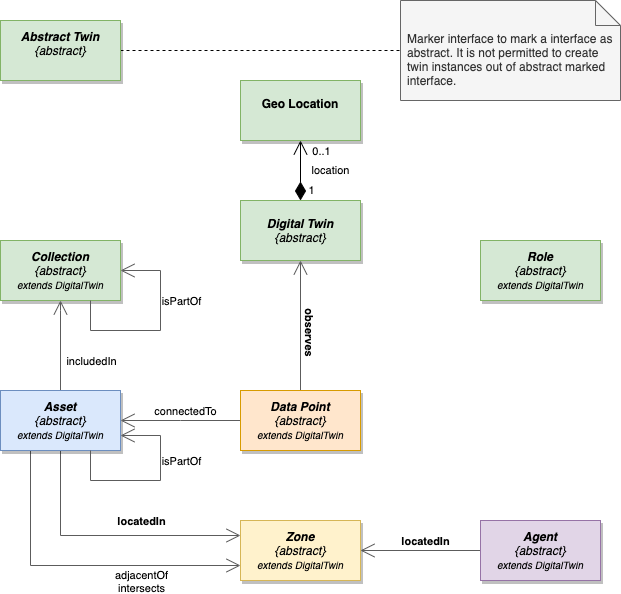

The diagram above was exported from draw.io. Its source (the exported page's mxGraphModel, read from the mxfile embedded in the PNG):
<mxGraphModel dx="1935" dy="2096" grid="1" gridSize="10" guides="1" tooltips="1" connect="1" arrows="1" fold="1" page="1" pageScale="1" pageWidth="827" pageHeight="1169" math="0" shadow="0">
  <root>
    <mxCell id="0" />
    <mxCell id="1" parent="0" />
    <mxCell id="100" value="location" style="edgeStyle=orthogonalEdgeStyle;rounded=0;orthogonalLoop=1;jettySize=auto;html=1;entryX=0.5;entryY=1;entryDx=0;entryDy=0;strokeWidth=1;endFill=0;endArrow=open;endSize=12;startFill=1;startSize=16;startArrow=diamondThin;" parent="1" source="39" target="99" edge="1">
      <mxGeometry y="-30" relative="1" as="geometry">
        <mxPoint as="offset" />
      </mxGeometry>
    </mxCell>
    <mxCell id="101" value="0..1" style="edgeLabel;html=1;align=center;verticalAlign=middle;resizable=0;points=[];" parent="100" vertex="1" connectable="0">
      <mxGeometry x="0.7333" y="-3" relative="1" as="geometry">
        <mxPoint x="17" y="2" as="offset" />
      </mxGeometry>
    </mxCell>
    <mxCell id="102" value="1" style="edgeLabel;html=1;align=center;verticalAlign=middle;resizable=0;points=[];" parent="100" vertex="1" connectable="0">
      <mxGeometry x="-0.6333" y="2" relative="1" as="geometry">
        <mxPoint x="12" as="offset" />
      </mxGeometry>
    </mxCell>
    <mxCell id="39" value="Digital Twin&lt;br&gt;&lt;span style=&quot;font-weight: normal&quot;&gt;{abstract}&lt;/span&gt;" style="rounded=0;whiteSpace=wrap;html=1;fontStyle=3;shadow=1;fillColor=#d5e8d4;strokeColor=#82b366;" parent="1" vertex="1">
      <mxGeometry x="-520" y="120" width="120" height="60" as="geometry" />
    </mxCell>
    <mxCell id="41" value="Collection&lt;br&gt;&lt;span style=&quot;font-weight: 400&quot;&gt;{abstract}&lt;br&gt;&lt;font style=&quot;font-size: 10px&quot;&gt;extends DigitalTwin&lt;/font&gt;&lt;br&gt;&lt;/span&gt;" style="rounded=0;whiteSpace=wrap;html=1;fontStyle=3;shadow=1;fillColor=#d5e8d4;strokeColor=#82b366;" parent="1" vertex="1">
      <mxGeometry x="-760" y="160" width="120" height="60" as="geometry" />
    </mxCell>
    <mxCell id="43" value="Role&lt;br&gt;&lt;span style=&quot;font-weight: 400&quot;&gt;{abstract}&lt;br&gt;&lt;/span&gt;&lt;span style=&quot;font-size: 10px ; font-weight: 400&quot;&gt;extends DigitalTwin&lt;/span&gt;&lt;span style=&quot;font-weight: 400&quot;&gt;&lt;br&gt;&lt;/span&gt;" style="rounded=0;whiteSpace=wrap;html=1;fontStyle=3;shadow=1;fillColor=#d5e8d4;strokeColor=#82b366;" parent="1" vertex="1">
      <mxGeometry x="-280" y="160" width="120" height="60" as="geometry" />
    </mxCell>
    <mxCell id="70" style="edgeStyle=orthogonalEdgeStyle;rounded=0;orthogonalLoop=1;jettySize=auto;html=1;entryX=1;entryY=0.5;entryDx=0;entryDy=0;startArrow=none;startFill=0;startSize=30;endArrow=open;endFill=0;endSize=12;strokeWidth=1;strokeColor=#5C5C5C;" parent="1" source="48" target="52" edge="1">
      <mxGeometry relative="1" as="geometry">
        <Array as="points" />
      </mxGeometry>
    </mxCell>
    <mxCell id="81" value="locatedIn" style="edgeLabel;html=1;align=center;verticalAlign=middle;resizable=0;points=[];fontStyle=1" parent="70" vertex="1" connectable="0">
      <mxGeometry x="0.1273" y="-1" relative="1" as="geometry">
        <mxPoint x="12" y="-9" as="offset" />
      </mxGeometry>
    </mxCell>
    <mxCell id="48" value="&lt;i&gt;Agent&lt;/i&gt;&lt;br&gt;&lt;span style=&quot;font-style: italic ; font-weight: 400&quot;&gt;{abstract}&lt;br&gt;&lt;/span&gt;&lt;span style=&quot;font-size: 10px ; font-style: italic ; font-weight: 400&quot;&gt;extends DigitalTwin&lt;/span&gt;&lt;span style=&quot;font-style: italic ; font-weight: 400&quot;&gt;&lt;br&gt;&lt;/span&gt;" style="rounded=0;whiteSpace=wrap;html=1;fontStyle=1;shadow=1;fillColor=#e1d5e7;strokeColor=#9673a6;" parent="1" vertex="1">
      <mxGeometry x="-280" y="440" width="120" height="60" as="geometry" />
    </mxCell>
    <mxCell id="52" value="&lt;i&gt;Zone&lt;/i&gt;&lt;br&gt;&lt;span style=&quot;font-style: italic ; font-weight: 400&quot;&gt;{abstract}&lt;br&gt;&lt;/span&gt;&lt;span style=&quot;font-size: 10px ; font-style: italic ; font-weight: 400&quot;&gt;extends DigitalTwin&lt;/span&gt;&lt;span style=&quot;font-style: italic ; font-weight: 400&quot;&gt;&lt;br&gt;&lt;/span&gt;" style="rounded=0;whiteSpace=wrap;html=1;fontStyle=1;shadow=1;fillColor=#fff2cc;strokeColor=#d6b656;" parent="1" vertex="1">
      <mxGeometry x="-520" y="440" width="120" height="60" as="geometry" />
    </mxCell>
    <mxCell id="71" style="edgeStyle=orthogonalEdgeStyle;rounded=0;orthogonalLoop=1;jettySize=auto;html=1;startArrow=none;startFill=0;startSize=30;endArrow=open;endFill=0;endSize=12;strokeWidth=1;strokeColor=#5C5C5C;exitX=0.5;exitY=1;exitDx=0;exitDy=0;entryX=0;entryY=0.25;entryDx=0;entryDy=0;" parent="1" source="58" target="52" edge="1">
      <mxGeometry relative="1" as="geometry">
        <mxPoint x="-150" y="370" as="targetPoint" />
        <Array as="points">
          <mxPoint x="-700" y="455" />
        </Array>
      </mxGeometry>
    </mxCell>
    <mxCell id="86" value="locatedIn&lt;br&gt;" style="edgeLabel;html=1;align=center;verticalAlign=middle;resizable=0;points=[];rotation=0;fontStyle=1" parent="71" vertex="1" connectable="0">
      <mxGeometry x="0.0783" relative="1" as="geometry">
        <mxPoint x="22" y="-15" as="offset" />
      </mxGeometry>
    </mxCell>
    <mxCell id="78" style="edgeStyle=orthogonalEdgeStyle;rounded=0;orthogonalLoop=1;jettySize=auto;html=1;startArrow=none;startFill=0;startSize=30;endArrow=open;endFill=0;endSize=12;strokeWidth=1;strokeColor=#5C5C5C;exitX=0.5;exitY=0;exitDx=0;exitDy=0;entryX=0.5;entryY=1;entryDx=0;entryDy=0;" parent="1" source="58" target="41" edge="1">
      <mxGeometry relative="1" as="geometry">
        <Array as="points">
          <mxPoint x="-700" y="230" />
          <mxPoint x="-700" y="230" />
        </Array>
        <mxPoint x="-560" y="200" as="targetPoint" />
      </mxGeometry>
    </mxCell>
    <mxCell id="84" value="includedIn" style="edgeLabel;html=1;align=center;verticalAlign=middle;resizable=0;points=[];rotation=0;" parent="78" vertex="1" connectable="0">
      <mxGeometry x="-0.493" relative="1" as="geometry">
        <mxPoint x="30" y="-7" as="offset" />
      </mxGeometry>
    </mxCell>
    <mxCell id="93" style="edgeStyle=orthogonalEdgeStyle;rounded=0;orthogonalLoop=1;jettySize=auto;html=1;entryX=0;entryY=0.75;entryDx=0;entryDy=0;exitX=0.25;exitY=1;exitDx=0;exitDy=0;strokeColor=#5C5C5C;strokeWidth=1;endFill=0;endArrow=open;endSize=12;startFill=0;startSize=30;" parent="1" source="58" target="52" edge="1">
      <mxGeometry relative="1" as="geometry">
        <Array as="points">
          <mxPoint x="-730" y="485" />
        </Array>
      </mxGeometry>
    </mxCell>
    <mxCell id="95" value="adjacentOf&lt;br style=&quot;font-weight: 700&quot;&gt;intersects" style="edgeLabel;html=1;align=center;verticalAlign=middle;resizable=0;points=[];" parent="93" vertex="1" connectable="0">
      <mxGeometry x="-0.0222" y="2" relative="1" as="geometry">
        <mxPoint x="66" y="17" as="offset" />
      </mxGeometry>
    </mxCell>
    <mxCell id="58" value="&lt;i&gt;Asset&lt;br&gt;&lt;/i&gt;&lt;span style=&quot;font-style: italic ; font-weight: 400&quot;&gt;{abstract}&lt;br&gt;&lt;/span&gt;&lt;span style=&quot;font-size: 10px ; font-style: italic ; font-weight: 400&quot;&gt;extends DigitalTwin&lt;/span&gt;&lt;i&gt;&lt;br&gt;&lt;/i&gt;" style="rounded=0;whiteSpace=wrap;html=1;fontStyle=1;shadow=1;fillColor=#dae8fc;strokeColor=#6c8ebf;" parent="1" vertex="1">
      <mxGeometry x="-760" y="310" width="120" height="60" as="geometry" />
    </mxCell>
    <mxCell id="75" style="edgeStyle=orthogonalEdgeStyle;rounded=0;orthogonalLoop=1;jettySize=auto;html=1;entryX=0.5;entryY=1;entryDx=0;entryDy=0;startArrow=none;startFill=0;startSize=30;endArrow=open;endFill=0;endSize=12;strokeWidth=1;strokeColor=#5C5C5C;" parent="1" source="68" target="39" edge="1">
      <mxGeometry relative="1" as="geometry" />
    </mxCell>
    <mxCell id="88" value="observes" style="edgeLabel;html=1;align=center;verticalAlign=middle;resizable=0;points=[];rotation=90;fontStyle=1" parent="75" vertex="1" connectable="0">
      <mxGeometry x="-0.0309" y="1" relative="1" as="geometry">
        <mxPoint x="11" y="4" as="offset" />
      </mxGeometry>
    </mxCell>
    <mxCell id="80" style="edgeStyle=orthogonalEdgeStyle;rounded=0;orthogonalLoop=1;jettySize=auto;html=1;startArrow=none;startFill=0;startSize=30;endArrow=open;endFill=0;endSize=12;strokeWidth=1;strokeColor=#5C5C5C;exitX=0;exitY=0.5;exitDx=0;exitDy=0;entryX=1;entryY=0.5;entryDx=0;entryDy=0;" parent="1" source="68" target="58" edge="1">
      <mxGeometry relative="1" as="geometry">
        <mxPoint x="-410" y="370" as="sourcePoint" />
        <mxPoint x="-640" y="325" as="targetPoint" />
        <Array as="points">
          <mxPoint x="-580" y="340" />
          <mxPoint x="-580" y="340" />
        </Array>
      </mxGeometry>
    </mxCell>
    <mxCell id="87" value="&lt;span style=&quot;font-weight: normal&quot;&gt;connectedTo&lt;/span&gt;" style="edgeLabel;html=1;align=center;verticalAlign=middle;resizable=0;points=[];rotation=0;fontStyle=1" parent="80" vertex="1" connectable="0">
      <mxGeometry x="-0.182" y="-2" relative="1" as="geometry">
        <mxPoint x="-7" y="-8" as="offset" />
      </mxGeometry>
    </mxCell>
    <mxCell id="68" value="&lt;b&gt;Data Point&lt;br&gt;&lt;/b&gt;&lt;span style=&quot;font-weight: 400&quot;&gt;{abstract}&lt;br&gt;&lt;/span&gt;&lt;span style=&quot;font-size: 10px ; font-weight: 400&quot;&gt;extends DigitalTwin&lt;/span&gt;&lt;span style=&quot;font-weight: 400&quot;&gt;&lt;br&gt;&lt;/span&gt;" style="rounded=0;whiteSpace=wrap;html=1;fontStyle=3;shadow=1;fillColor=#ffe6cc;strokeColor=#d79b00;" parent="1" vertex="1">
      <mxGeometry x="-520" y="310" width="120" height="60" as="geometry" />
    </mxCell>
    <mxCell id="89" style="edgeStyle=orthogonalEdgeStyle;rounded=0;orthogonalLoop=1;jettySize=auto;html=1;entryX=1;entryY=0.5;entryDx=0;entryDy=0;exitX=0.75;exitY=1;exitDx=0;exitDy=0;strokeColor=#5C5C5C;strokeWidth=1;endFill=0;endArrow=open;endSize=12;startFill=0;startSize=30;" parent="1" source="41" target="41" edge="1">
      <mxGeometry relative="1" as="geometry">
        <Array as="points">
          <mxPoint x="-670" y="250" />
          <mxPoint x="-600" y="250" />
          <mxPoint x="-600" y="190" />
        </Array>
      </mxGeometry>
    </mxCell>
    <mxCell id="92" value="isPartOf" style="edgeLabel;html=1;align=center;verticalAlign=middle;resizable=0;points=[];" parent="89" vertex="1" connectable="0">
      <mxGeometry x="-0.2216" y="-1" relative="1" as="geometry">
        <mxPoint x="42" y="-31" as="offset" />
      </mxGeometry>
    </mxCell>
    <mxCell id="90" style="edgeStyle=orthogonalEdgeStyle;rounded=0;orthogonalLoop=1;jettySize=auto;html=1;entryX=1;entryY=0.75;entryDx=0;entryDy=0;exitX=0.75;exitY=1;exitDx=0;exitDy=0;strokeColor=#5C5C5C;strokeWidth=1;endFill=0;endArrow=open;endSize=12;startFill=0;startSize=30;" parent="1" source="58" target="58" edge="1">
      <mxGeometry relative="1" as="geometry">
        <Array as="points">
          <mxPoint x="-670" y="400" />
          <mxPoint x="-600" y="400" />
          <mxPoint x="-600" y="355" />
        </Array>
      </mxGeometry>
    </mxCell>
    <mxCell id="91" value="isPartOf" style="edgeLabel;html=1;align=center;verticalAlign=middle;resizable=0;points=[];" parent="90" vertex="1" connectable="0">
      <mxGeometry x="-0.2216" relative="1" as="geometry">
        <mxPoint x="48" y="-20" as="offset" />
      </mxGeometry>
    </mxCell>
    <mxCell id="98" style="rounded=0;orthogonalLoop=1;jettySize=auto;html=1;dashed=1;endArrow=none;endFill=0;exitX=1;exitY=0.5;exitDx=0;exitDy=0;entryX=0;entryY=0.5;entryDx=0;entryDy=0;entryPerimeter=0;" parent="1" source="96" target="97" edge="1">
      <mxGeometry relative="1" as="geometry">
        <mxPoint x="-340" y="-30" as="targetPoint" />
      </mxGeometry>
    </mxCell>
    <mxCell id="96" value="Abstract Twin&lt;br&gt;&lt;span style=&quot;font-weight: 400&quot;&gt;{abstract}&lt;br&gt;&lt;/span&gt;&lt;span style=&quot;font-weight: 400&quot;&gt;&lt;br&gt;&lt;/span&gt;" style="rounded=0;whiteSpace=wrap;html=1;fontStyle=3;shadow=1;fillColor=#d5e8d4;strokeColor=#82b366;" parent="1" vertex="1">
      <mxGeometry x="-760" y="-60" width="120" height="60" as="geometry" />
    </mxCell>
    <mxCell id="97" value="Marker interface to mark a interface as abstract. It is not permitted to create twin instances out of abstract marked interface." style="shape=note2;boundedLbl=1;whiteSpace=wrap;html=1;size=25;verticalAlign=top;align=left;spacingLeft=5;spacingBottom=5;fillColor=#f5f5f5;strokeColor=#666666;fontColor=#333333;" parent="1" vertex="1">
      <mxGeometry x="-360" y="-80" width="220" height="100" as="geometry" />
    </mxCell>
    <mxCell id="99" value="&lt;span style=&quot;font-style: normal&quot;&gt;Geo Location&lt;br&gt;&lt;/span&gt;&lt;span style=&quot;font-weight: 400&quot;&gt;&lt;br&gt;&lt;/span&gt;" style="rounded=0;whiteSpace=wrap;html=1;fontStyle=3;shadow=1;fillColor=#d5e8d4;strokeColor=#82b366;" parent="1" vertex="1">
      <mxGeometry x="-520" width="120" height="60" as="geometry" />
    </mxCell>
  </root>
</mxGraphModel>